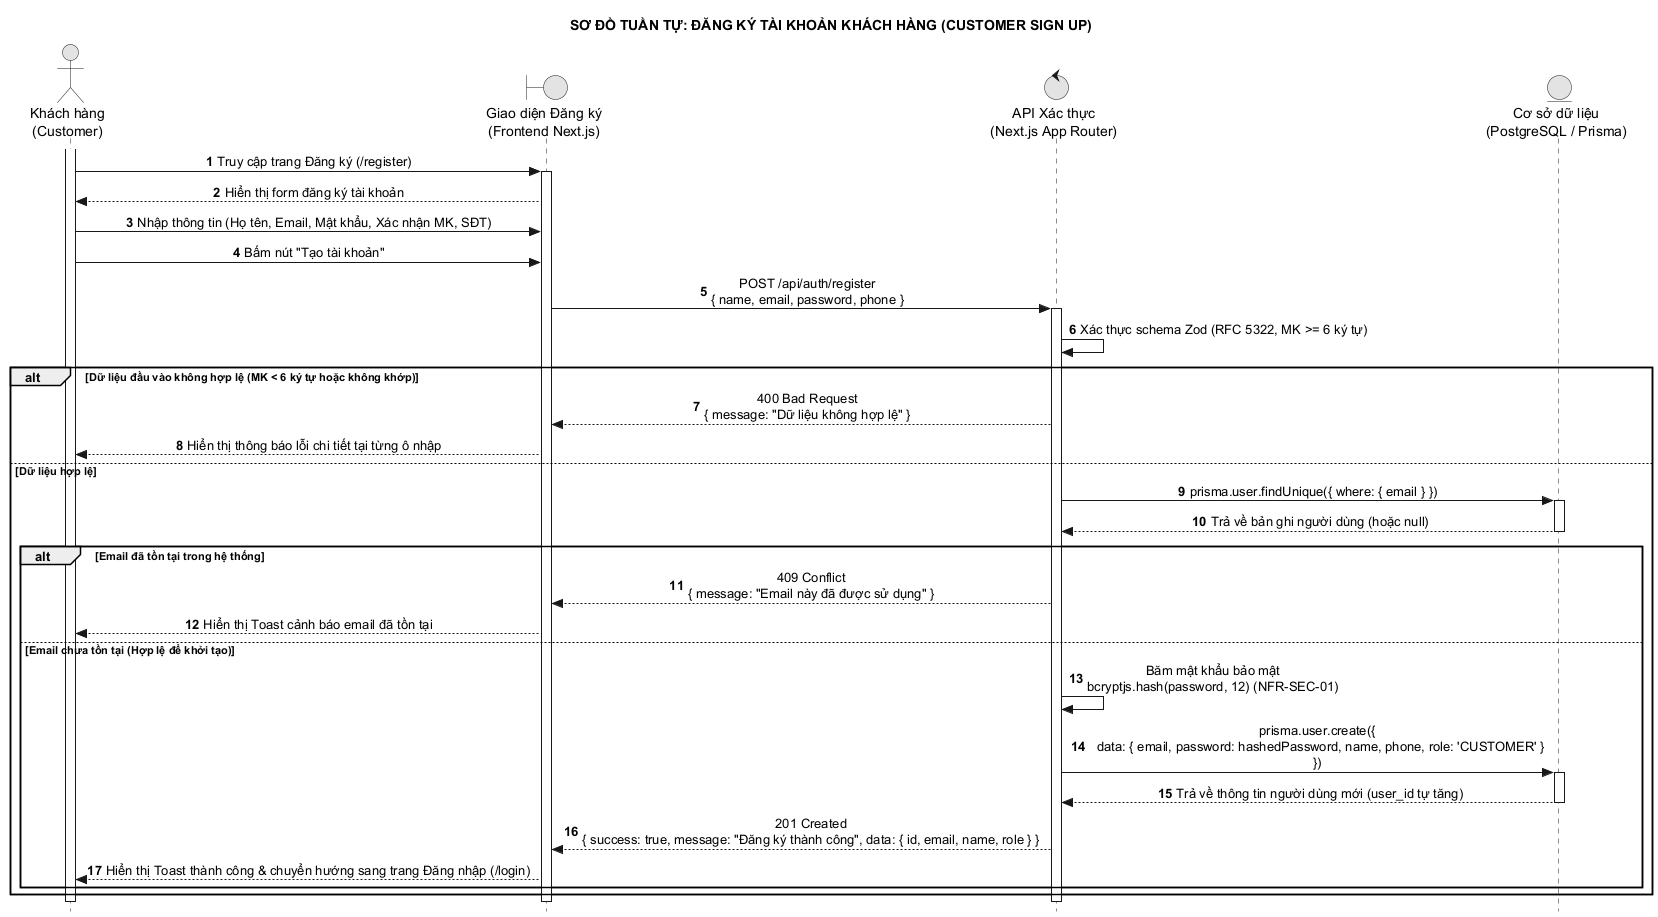

The diagram above was rendered by PlantUML. Its source (embedded in the PNG):
@startuml 01_dang_ky_tai_khoan
hide footbox
title SƠ ĐỒ TUẦN TỰ: ĐĂNG KÝ TÀI KHOẢN KHÁCH HÀNG (CUSTOMER SIGN UP)
autonumber
skinparam style strictuml
skinparam monochrome true
skinparam shadowing false
skinparam defaultTextAlignment center

actor "Khách hàng\n(Customer)" as KH
boundary "Giao diện Đăng ký\n(Frontend Next.js)" as UI
control "API Xác thực\n(Next.js App Router)" as API
entity "Cơ sở dữ liệu\n(PostgreSQL / Prisma)" as DB

activate KH
KH -> UI : Truy cập trang Đăng ký (/register)
activate UI
UI --> KH : Hiển thị form đăng ký tài khoản

KH -> UI : Nhập thông tin (Họ tên, Email, Mật khẩu, Xác nhận MK, SĐT)
KH -> UI : Bấm nút "Tạo tài khoản"

UI -> API : POST /api/auth/register\n{ name, email, password, phone }
activate API

API -> API : Xác thực schema Zod (RFC 5322, MK >= 6 ký tự)

alt Dữ liệu đầu vào không hợp lệ (MK < 6 ký tự hoặc không khớp)
    API --> UI : 400 Bad Request\n{ message: "Dữ liệu không hợp lệ" }
    UI --> KH : Hiển thị thông báo lỗi chi tiết tại từng ô nhập
else Dữ liệu hợp lệ
    API -> DB : prisma.user.findUnique({ where: { email } })
    activate DB
    DB --> API : Trả về bản ghi người dùng (hoặc null)
    deactivate DB

    alt Email đã tồn tại trong hệ thống
        API --> UI : 409 Conflict\n{ message: "Email này đã được sử dụng" }
        UI --> KH : Hiển thị Toast cảnh báo email đã tồn tại
    else Email chưa tồn tại (Hợp lệ để khởi tạo)
        API -> API : Băm mật khẩu bảo mật\nbcryptjs.hash(password, 12) (NFR-SEC-01)
        API -> DB : prisma.user.create({\n  data: { email, password: hashedPassword, name, phone, role: 'CUSTOMER' }\n})
        activate DB
        DB --> API : Trả về thông tin người dùng mới (user_id tự tăng)
        deactivate DB

        API --> UI : 201 Created\n{ success: true, message: "Đăng ký thành công", data: { id, email, name, role } }
        UI --> KH : Hiển thị Toast thành công & chuyển hướng sang trang Đăng nhập (/login)
    end
end

deactivate API
deactivate UI
deactivate KH
@enduml